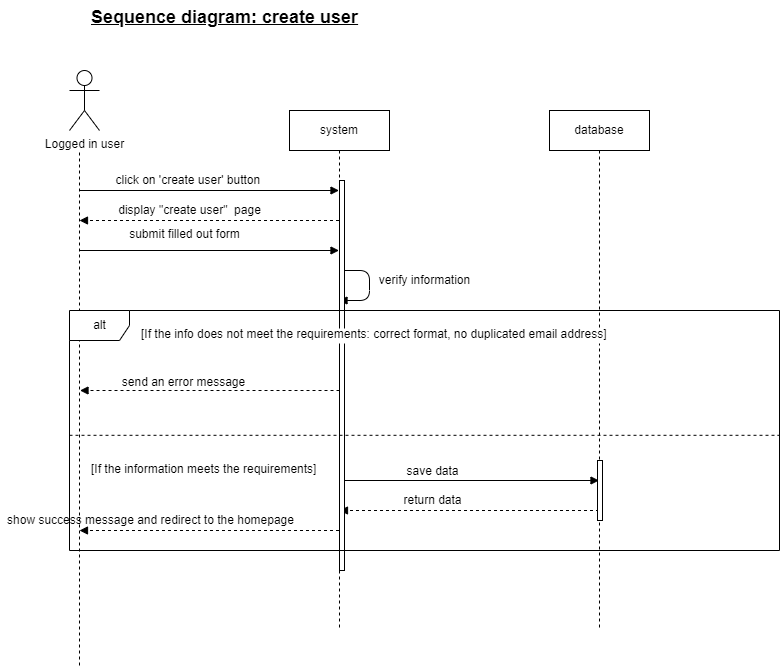

The diagram above was exported from draw.io. Its source (the exported page's mxGraphModel, read from the mxfile embedded in the PNG):
<mxGraphModel dx="868" dy="393" grid="1" gridSize="10" guides="1" tooltips="1" connect="1" arrows="1" fold="1" page="1" pageScale="1" pageWidth="827" pageHeight="1169" math="0" shadow="0">
  <root>
    <mxCell id="yvCJZWoLNoYqmw_zwBtc-0" />
    <mxCell id="yvCJZWoLNoYqmw_zwBtc-1" parent="yvCJZWoLNoYqmw_zwBtc-0" />
    <mxCell id="yvCJZWoLNoYqmw_zwBtc-24" value="Logged in user" style="shape=umlActor;verticalLabelPosition=bottom;verticalAlign=top;html=1;outlineConnect=0;" parent="yvCJZWoLNoYqmw_zwBtc-1" vertex="1">
      <mxGeometry x="70" y="80" width="30" height="60" as="geometry" />
    </mxCell>
    <mxCell id="yvCJZWoLNoYqmw_zwBtc-25" value="system" style="shape=umlLifeline;perimeter=lifelinePerimeter;whiteSpace=wrap;html=1;container=1;collapsible=0;recursiveResize=0;outlineConnect=0;" parent="yvCJZWoLNoYqmw_zwBtc-1" vertex="1">
      <mxGeometry x="290" y="120" width="100" height="520" as="geometry" />
    </mxCell>
    <mxCell id="yvCJZWoLNoYqmw_zwBtc-26" value="database" style="shape=umlLifeline;perimeter=lifelinePerimeter;whiteSpace=wrap;html=1;container=1;collapsible=0;recursiveResize=0;outlineConnect=0;" parent="yvCJZWoLNoYqmw_zwBtc-1" vertex="1">
      <mxGeometry x="550" y="120" width="100" height="520" as="geometry" />
    </mxCell>
    <mxCell id="yvCJZWoLNoYqmw_zwBtc-27" value="" style="endArrow=none;dashed=1;html=1;strokeWidth=1;" parent="yvCJZWoLNoYqmw_zwBtc-1" edge="1">
      <mxGeometry width="50" height="50" relative="1" as="geometry">
        <mxPoint x="80" y="675" as="sourcePoint" />
        <mxPoint x="80" y="160" as="targetPoint" />
      </mxGeometry>
    </mxCell>
    <mxCell id="yvCJZWoLNoYqmw_zwBtc-28" value="" style="html=1;verticalAlign=bottom;labelBackgroundColor=none;endArrow=block;endFill=1;strokeWidth=1;" parent="yvCJZWoLNoYqmw_zwBtc-1" target="yvCJZWoLNoYqmw_zwBtc-25" edge="1">
      <mxGeometry width="160" relative="1" as="geometry">
        <mxPoint x="80" y="200" as="sourcePoint" />
        <mxPoint x="400" y="260" as="targetPoint" />
      </mxGeometry>
    </mxCell>
    <mxCell id="yvCJZWoLNoYqmw_zwBtc-29" value="click on 'create user' button&amp;nbsp;" style="text;html=1;align=center;verticalAlign=middle;resizable=0;points=[];autosize=1;strokeColor=none;" parent="yvCJZWoLNoYqmw_zwBtc-1" vertex="1">
      <mxGeometry x="110" y="180" width="160" height="20" as="geometry" />
    </mxCell>
    <mxCell id="yvCJZWoLNoYqmw_zwBtc-30" value="" style="html=1;verticalAlign=bottom;labelBackgroundColor=none;endArrow=block;endFill=1;dashed=1;strokeWidth=1;" parent="yvCJZWoLNoYqmw_zwBtc-1" source="yvCJZWoLNoYqmw_zwBtc-25" edge="1">
      <mxGeometry width="160" relative="1" as="geometry">
        <mxPoint x="120" y="260" as="sourcePoint" />
        <mxPoint x="80" y="230" as="targetPoint" />
      </mxGeometry>
    </mxCell>
    <mxCell id="yvCJZWoLNoYqmw_zwBtc-31" value="display &quot;create user&quot;&amp;nbsp; page" style="text;html=1;align=center;verticalAlign=middle;resizable=0;points=[];autosize=1;strokeColor=none;" parent="yvCJZWoLNoYqmw_zwBtc-1" vertex="1">
      <mxGeometry x="110" y="210" width="160" height="20" as="geometry" />
    </mxCell>
    <mxCell id="yvCJZWoLNoYqmw_zwBtc-32" value="" style="html=1;verticalAlign=bottom;labelBackgroundColor=none;endArrow=block;endFill=1;strokeWidth=1;" parent="yvCJZWoLNoYqmw_zwBtc-1" target="yvCJZWoLNoYqmw_zwBtc-25" edge="1">
      <mxGeometry width="160" relative="1" as="geometry">
        <mxPoint x="80" y="260" as="sourcePoint" />
        <mxPoint x="339.5" y="260" as="targetPoint" />
      </mxGeometry>
    </mxCell>
    <mxCell id="yvCJZWoLNoYqmw_zwBtc-33" value="submit filled out form" style="text;html=1;align=center;verticalAlign=middle;resizable=0;points=[];autosize=1;strokeColor=none;" parent="yvCJZWoLNoYqmw_zwBtc-1" vertex="1">
      <mxGeometry x="120" y="234" width="130" height="20" as="geometry" />
    </mxCell>
    <mxCell id="yvCJZWoLNoYqmw_zwBtc-34" value="verify information" style="text;html=1;align=center;verticalAlign=middle;resizable=0;points=[];autosize=1;strokeColor=none;" parent="yvCJZWoLNoYqmw_zwBtc-1" vertex="1">
      <mxGeometry x="370" y="280" width="110" height="20" as="geometry" />
    </mxCell>
    <mxCell id="yvCJZWoLNoYqmw_zwBtc-35" value="" style="html=1;verticalAlign=bottom;labelBackgroundColor=none;endArrow=block;endFill=1;dashed=1;strokeWidth=1;" parent="yvCJZWoLNoYqmw_zwBtc-1" edge="1">
      <mxGeometry width="160" relative="1" as="geometry">
        <mxPoint x="340" y="400" as="sourcePoint" />
        <mxPoint x="80.5" y="400" as="targetPoint" />
      </mxGeometry>
    </mxCell>
    <mxCell id="yvCJZWoLNoYqmw_zwBtc-36" value="" style="html=1;verticalAlign=bottom;labelBackgroundColor=none;endArrow=block;endFill=1;strokeWidth=1;" parent="yvCJZWoLNoYqmw_zwBtc-1" edge="1">
      <mxGeometry width="160" relative="1" as="geometry">
        <mxPoint x="340" y="490" as="sourcePoint" />
        <mxPoint x="599.5" y="490" as="targetPoint" />
      </mxGeometry>
    </mxCell>
    <mxCell id="yvCJZWoLNoYqmw_zwBtc-37" value="" style="html=1;verticalAlign=bottom;labelBackgroundColor=none;endArrow=block;endFill=1;strokeWidth=1;" parent="yvCJZWoLNoYqmw_zwBtc-1" source="yvCJZWoLNoYqmw_zwBtc-25" target="yvCJZWoLNoYqmw_zwBtc-25" edge="1">
      <mxGeometry width="160" relative="1" as="geometry">
        <mxPoint x="339.5" y="370" as="sourcePoint" />
        <mxPoint x="339.5" y="390" as="targetPoint" />
        <Array as="points">
          <mxPoint x="370" y="280" />
          <mxPoint x="370" y="310" />
        </Array>
      </mxGeometry>
    </mxCell>
    <mxCell id="yvCJZWoLNoYqmw_zwBtc-38" value="" style="html=1;verticalAlign=bottom;labelBackgroundColor=none;endArrow=block;endFill=1;dashed=1;strokeWidth=1;" parent="yvCJZWoLNoYqmw_zwBtc-1" edge="1">
      <mxGeometry width="160" relative="1" as="geometry">
        <mxPoint x="599.5" y="520" as="sourcePoint" />
        <mxPoint x="340" y="520" as="targetPoint" />
      </mxGeometry>
    </mxCell>
    <mxCell id="yvCJZWoLNoYqmw_zwBtc-39" value="" style="html=1;verticalAlign=bottom;labelBackgroundColor=none;endArrow=block;endFill=1;dashed=1;strokeWidth=1;" parent="yvCJZWoLNoYqmw_zwBtc-1" edge="1">
      <mxGeometry width="160" relative="1" as="geometry">
        <mxPoint x="339.5" y="540" as="sourcePoint" />
        <mxPoint x="80" y="540" as="targetPoint" />
      </mxGeometry>
    </mxCell>
    <mxCell id="yvCJZWoLNoYqmw_zwBtc-40" value="&lt;font style=&quot;font-size: 18px;&quot;&gt;&lt;u&gt;Sequence diagram: create user&lt;/u&gt;&lt;/font&gt;" style="text;whiteSpace=wrap;html=1;fontStyle=1" parent="yvCJZWoLNoYqmw_zwBtc-1" vertex="1">
      <mxGeometry x="90" y="10" width="300" height="30" as="geometry" />
    </mxCell>
    <mxCell id="yvCJZWoLNoYqmw_zwBtc-41" value="" style="rounded=0;whiteSpace=wrap;html=1;labelBackgroundColor=#ffffff;" parent="yvCJZWoLNoYqmw_zwBtc-1" vertex="1">
      <mxGeometry x="340" y="190" width="5" height="390" as="geometry" />
    </mxCell>
    <mxCell id="yvCJZWoLNoYqmw_zwBtc-42" value="alt" style="shape=umlFrame;tabWidth=110;tabHeight=30;tabPosition=left;html=1;boundedLbl=1;labelInHeader=1;width=60;height=30;" parent="yvCJZWoLNoYqmw_zwBtc-1" vertex="1">
      <mxGeometry x="70" y="320" width="710" height="240" as="geometry" />
    </mxCell>
    <mxCell id="yvCJZWoLNoYqmw_zwBtc-43" value="[If the info does not meet the requirements: correct format, no duplicated email address]" style="text;labelBackgroundColor=#ffffff;" parent="yvCJZWoLNoYqmw_zwBtc-42" vertex="1">
      <mxGeometry width="100" height="20" relative="1" as="geometry">
        <mxPoint x="70" y="10" as="offset" />
      </mxGeometry>
    </mxCell>
    <mxCell id="yvCJZWoLNoYqmw_zwBtc-44" value="[If the information meets the requirements]" style="line;strokeWidth=1;dashed=1;labelPosition=center;verticalLabelPosition=bottom;align=left;verticalAlign=top;spacingLeft=20;spacingTop=15;" parent="yvCJZWoLNoYqmw_zwBtc-42" vertex="1">
      <mxGeometry y="119.99999999999999" width="710" height="9.6" as="geometry" />
    </mxCell>
    <mxCell id="yvCJZWoLNoYqmw_zwBtc-45" value="send an error message" style="text;html=1;align=center;verticalAlign=middle;resizable=0;points=[];autosize=1;strokeColor=none;" parent="yvCJZWoLNoYqmw_zwBtc-42" vertex="1">
      <mxGeometry x="43.692307692307686" y="62.45454545454545" width="140" height="20" as="geometry" />
    </mxCell>
    <mxCell id="yvCJZWoLNoYqmw_zwBtc-46" value="save data" style="text;html=1;align=center;verticalAlign=middle;resizable=0;points=[];autosize=1;strokeColor=none;" parent="yvCJZWoLNoYqmw_zwBtc-42" vertex="1">
      <mxGeometry x="327.6923076923077" y="150.72727272727272" width="70" height="20" as="geometry" />
    </mxCell>
    <mxCell id="yvCJZWoLNoYqmw_zwBtc-47" value="return data" style="text;html=1;align=center;verticalAlign=middle;resizable=0;points=[];autosize=1;strokeColor=none;" parent="yvCJZWoLNoYqmw_zwBtc-42" vertex="1">
      <mxGeometry x="327.6923076923077" y="179.99727272727273" width="70" height="20" as="geometry" />
    </mxCell>
    <mxCell id="yvCJZWoLNoYqmw_zwBtc-48" value="show success message and redirect to the homepage" style="text;html=1;align=center;verticalAlign=middle;resizable=0;points=[];autosize=1;strokeColor=none;" parent="yvCJZWoLNoYqmw_zwBtc-42" vertex="1">
      <mxGeometry x="-69.07692307692308" y="199.99727272727273" width="300" height="20" as="geometry" />
    </mxCell>
    <mxCell id="yvCJZWoLNoYqmw_zwBtc-49" value="" style="rounded=0;whiteSpace=wrap;html=1;labelBackgroundColor=#ffffff;" parent="yvCJZWoLNoYqmw_zwBtc-1" vertex="1">
      <mxGeometry x="598" y="470" width="5" height="60" as="geometry" />
    </mxCell>
  </root>
</mxGraphModel>